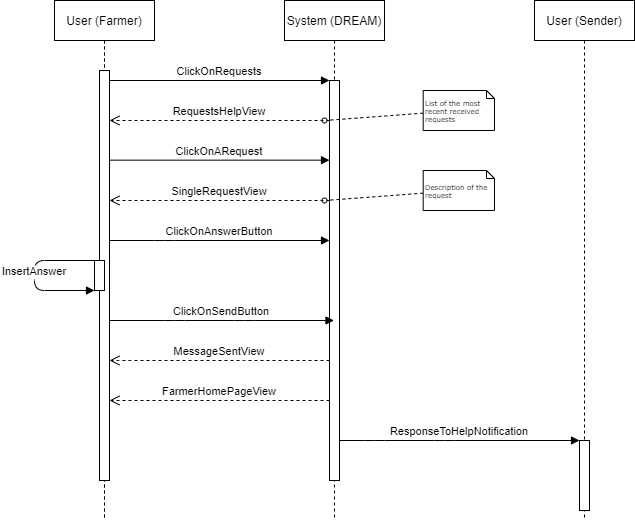

The diagram above was exported from draw.io. Its source (the exported page's mxGraphModel, read from the mxfile embedded in the PNG):
<mxGraphModel dx="1038" dy="641" grid="1" gridSize="10" guides="1" tooltips="1" connect="1" arrows="1" fold="1" page="1" pageScale="1" pageWidth="850" pageHeight="1100" math="0" shadow="0">
  <root>
    <mxCell id="0" />
    <mxCell id="1" parent="0" />
    <mxCell id="3nuBFxr9cyL0pnOWT2aG-1" value="User (Farmer)" style="shape=umlLifeline;perimeter=lifelinePerimeter;container=1;collapsible=0;recursiveResize=0;rounded=0;shadow=0;strokeWidth=1;" parent="1" vertex="1">
      <mxGeometry x="230" y="80" width="100" height="520" as="geometry" />
    </mxCell>
    <mxCell id="oifuDJaFlL9YiH6duvfB-1" value="User (Farmer)" style="shape=umlLifeline;perimeter=lifelinePerimeter;container=1;collapsible=0;recursiveResize=0;rounded=0;shadow=0;strokeWidth=1;" parent="3nuBFxr9cyL0pnOWT2aG-1" vertex="1">
      <mxGeometry width="100" height="520" as="geometry" />
    </mxCell>
    <mxCell id="oifuDJaFlL9YiH6duvfB-2" value="" style="points=[];perimeter=orthogonalPerimeter;rounded=0;shadow=0;strokeWidth=1;" parent="oifuDJaFlL9YiH6duvfB-1" vertex="1">
      <mxGeometry x="45" y="70" width="10" height="410" as="geometry" />
    </mxCell>
    <mxCell id="oifuDJaFlL9YiH6duvfB-4" value="InsertAnswer" style="verticalAlign=bottom;endArrow=block;shadow=0;strokeWidth=1;" parent="oifuDJaFlL9YiH6duvfB-1" edge="1">
      <mxGeometry x="0.0667" relative="1" as="geometry">
        <mxPoint x="40" y="259.9999999999999" as="sourcePoint" />
        <mxPoint x="40" y="289.9999999999999" as="targetPoint" />
        <Array as="points">
          <mxPoint x="-20" y="260" />
          <mxPoint x="-20" y="290" />
        </Array>
        <mxPoint as="offset" />
      </mxGeometry>
    </mxCell>
    <mxCell id="oifuDJaFlL9YiH6duvfB-9" value="" style="points=[];perimeter=orthogonalPerimeter;rounded=0;shadow=0;strokeWidth=1;" parent="oifuDJaFlL9YiH6duvfB-1" vertex="1">
      <mxGeometry x="40" y="260" width="10" height="30" as="geometry" />
    </mxCell>
    <mxCell id="3nuBFxr9cyL0pnOWT2aG-5" value="System (DREAM)" style="shape=umlLifeline;perimeter=lifelinePerimeter;container=1;collapsible=0;recursiveResize=0;rounded=0;shadow=0;strokeWidth=1;" parent="1" vertex="1">
      <mxGeometry x="460" y="80" width="100" height="520" as="geometry" />
    </mxCell>
    <mxCell id="3nuBFxr9cyL0pnOWT2aG-6" value="" style="points=[];perimeter=orthogonalPerimeter;rounded=0;shadow=0;strokeWidth=1;" parent="3nuBFxr9cyL0pnOWT2aG-5" vertex="1">
      <mxGeometry x="45" y="80" width="10" height="400" as="geometry" />
    </mxCell>
    <mxCell id="-ki9tW6POzLssxUiX_zL-1" value="ClickOnARequest" style="verticalAlign=bottom;endArrow=block;entryX=0;entryY=0;shadow=0;strokeWidth=1;" parent="3nuBFxr9cyL0pnOWT2aG-5" edge="1">
      <mxGeometry relative="1" as="geometry">
        <mxPoint x="-175" y="159.66000000000008" as="sourcePoint" />
        <mxPoint x="45" y="159.6600000000001" as="targetPoint" />
      </mxGeometry>
    </mxCell>
    <mxCell id="3nuBFxr9cyL0pnOWT2aG-7" value="RequestsHelpView" style="verticalAlign=bottom;endArrow=open;dashed=1;endSize=8;shadow=0;strokeWidth=1;" parent="1" source="3nuBFxr9cyL0pnOWT2aG-6" edge="1">
      <mxGeometry relative="1" as="geometry">
        <mxPoint x="285" y="200" as="targetPoint" />
        <Array as="points">
          <mxPoint x="370" y="200" />
        </Array>
      </mxGeometry>
    </mxCell>
    <mxCell id="3nuBFxr9cyL0pnOWT2aG-8" value="ClickOnRequests" style="verticalAlign=bottom;endArrow=block;entryX=0;entryY=0;shadow=0;strokeWidth=1;" parent="1" target="3nuBFxr9cyL0pnOWT2aG-6" edge="1">
      <mxGeometry relative="1" as="geometry">
        <mxPoint x="285" y="160.00000000000074" as="sourcePoint" />
      </mxGeometry>
    </mxCell>
    <mxCell id="-ki9tW6POzLssxUiX_zL-2" style="edgeStyle=none;rounded=0;html=1;dashed=1;labelBackgroundColor=none;startArrow=none;startFill=0;startSize=5;endArrow=oval;endFill=0;endSize=5;jettySize=auto;orthogonalLoop=1;strokeWidth=1;fontFamily=Verdana;fontSize=12" parent="1" source="-ki9tW6POzLssxUiX_zL-3" edge="1">
      <mxGeometry relative="1" as="geometry">
        <mxPoint x="500" y="200" as="targetPoint" />
        <Array as="points" />
      </mxGeometry>
    </mxCell>
    <mxCell id="-ki9tW6POzLssxUiX_zL-3" value="List of the most recent received requests" style="shape=note;whiteSpace=wrap;html=1;rounded=0;shadow=0;comic=0;labelBackgroundColor=none;strokeWidth=1;fontFamily=Verdana;fontSize=7;align=left;size=8;" parent="1" vertex="1">
      <mxGeometry x="598.7" y="170" width="71.3" height="40" as="geometry" />
    </mxCell>
    <mxCell id="-ki9tW6POzLssxUiX_zL-4" value="SingleRequestView" style="verticalAlign=bottom;endArrow=open;dashed=1;endSize=8;shadow=0;strokeWidth=1;" parent="1" source="3nuBFxr9cyL0pnOWT2aG-6" edge="1">
      <mxGeometry relative="1" as="geometry">
        <mxPoint x="285" y="280" as="targetPoint" />
        <mxPoint x="450" y="280" as="sourcePoint" />
        <Array as="points">
          <mxPoint x="365" y="280" />
        </Array>
      </mxGeometry>
    </mxCell>
    <mxCell id="KoDjIgoHYnYrYGWuNQwD-8" value="ClickOnAnswerButton" style="verticalAlign=bottom;endArrow=block;shadow=0;strokeWidth=1;" parent="1" target="3nuBFxr9cyL0pnOWT2aG-6" edge="1">
      <mxGeometry relative="1" as="geometry">
        <mxPoint x="285" y="320" as="sourcePoint" />
        <mxPoint x="500" y="440" as="targetPoint" />
        <Array as="points">
          <mxPoint x="340" y="320" />
        </Array>
      </mxGeometry>
    </mxCell>
    <mxCell id="ueI5U4cCE53Lz-YT8RWG-6" value="MessageSentView" style="verticalAlign=bottom;endArrow=open;dashed=1;endSize=8;shadow=0;strokeWidth=1;" parent="1" source="3nuBFxr9cyL0pnOWT2aG-6" edge="1">
      <mxGeometry relative="1" as="geometry">
        <mxPoint x="285" y="440" as="targetPoint" />
        <mxPoint x="500" y="680" as="sourcePoint" />
        <Array as="points">
          <mxPoint x="410" y="440" />
          <mxPoint x="300" y="440" />
        </Array>
      </mxGeometry>
    </mxCell>
    <mxCell id="ueI5U4cCE53Lz-YT8RWG-11" value="User (Sender)" style="shape=umlLifeline;perimeter=lifelinePerimeter;container=1;collapsible=0;recursiveResize=0;rounded=0;shadow=0;strokeWidth=1;" parent="1" vertex="1">
      <mxGeometry x="710" y="80" width="100" height="520" as="geometry" />
    </mxCell>
    <mxCell id="ueI5U4cCE53Lz-YT8RWG-12" value="" style="points=[];perimeter=orthogonalPerimeter;rounded=0;shadow=0;strokeWidth=1;" parent="ueI5U4cCE53Lz-YT8RWG-11" vertex="1">
      <mxGeometry x="45" y="440" width="10" height="70" as="geometry" />
    </mxCell>
    <mxCell id="ueI5U4cCE53Lz-YT8RWG-16" value="ResponseToHelpNotification" style="verticalAlign=bottom;endArrow=block;shadow=0;strokeWidth=1;" parent="1" source="3nuBFxr9cyL0pnOWT2aG-6" target="ueI5U4cCE53Lz-YT8RWG-12" edge="1">
      <mxGeometry relative="1" as="geometry">
        <mxPoint x="510" y="720" as="sourcePoint" />
        <mxPoint x="730" y="720" as="targetPoint" />
        <Array as="points">
          <mxPoint x="550" y="520" />
          <mxPoint x="620" y="520" />
        </Array>
      </mxGeometry>
    </mxCell>
    <mxCell id="ueI5U4cCE53Lz-YT8RWG-17" value="FarmerHomePageView" style="verticalAlign=bottom;endArrow=open;dashed=1;endSize=8;shadow=0;strokeWidth=1;" parent="1" source="3nuBFxr9cyL0pnOWT2aG-6" edge="1">
      <mxGeometry relative="1" as="geometry">
        <mxPoint x="285" y="480" as="targetPoint" />
        <mxPoint x="500" y="720" as="sourcePoint" />
        <Array as="points">
          <mxPoint x="450" y="480" />
          <mxPoint x="390" y="480" />
        </Array>
      </mxGeometry>
    </mxCell>
    <mxCell id="oifuDJaFlL9YiH6duvfB-10" value="ClickOnSendButton" style="verticalAlign=bottom;endArrow=block;shadow=0;strokeWidth=1;" parent="1" source="oifuDJaFlL9YiH6duvfB-2" target="3nuBFxr9cyL0pnOWT2aG-5" edge="1">
      <mxGeometry relative="1" as="geometry">
        <mxPoint x="295" y="329.9999999999999" as="sourcePoint" />
        <mxPoint x="515" y="329.9999999999999" as="targetPoint" />
        <Array as="points">
          <mxPoint x="350" y="400" />
          <mxPoint x="420" y="400" />
        </Array>
      </mxGeometry>
    </mxCell>
    <mxCell id="oifuDJaFlL9YiH6duvfB-11" style="edgeStyle=none;rounded=0;html=1;dashed=1;labelBackgroundColor=none;startArrow=none;startFill=0;startSize=5;endArrow=oval;endFill=0;endSize=5;jettySize=auto;orthogonalLoop=1;strokeWidth=1;fontFamily=Verdana;fontSize=12" parent="1" source="oifuDJaFlL9YiH6duvfB-12" edge="1">
      <mxGeometry relative="1" as="geometry">
        <mxPoint x="500" y="280" as="targetPoint" />
        <Array as="points" />
      </mxGeometry>
    </mxCell>
    <mxCell id="oifuDJaFlL9YiH6duvfB-12" value="Description of the request" style="shape=note;whiteSpace=wrap;html=1;rounded=0;shadow=0;comic=0;labelBackgroundColor=none;strokeWidth=1;fontFamily=Verdana;fontSize=7;align=left;size=8;" parent="1" vertex="1">
      <mxGeometry x="598.7" y="250" width="71.3" height="40" as="geometry" />
    </mxCell>
  </root>
</mxGraphModel>